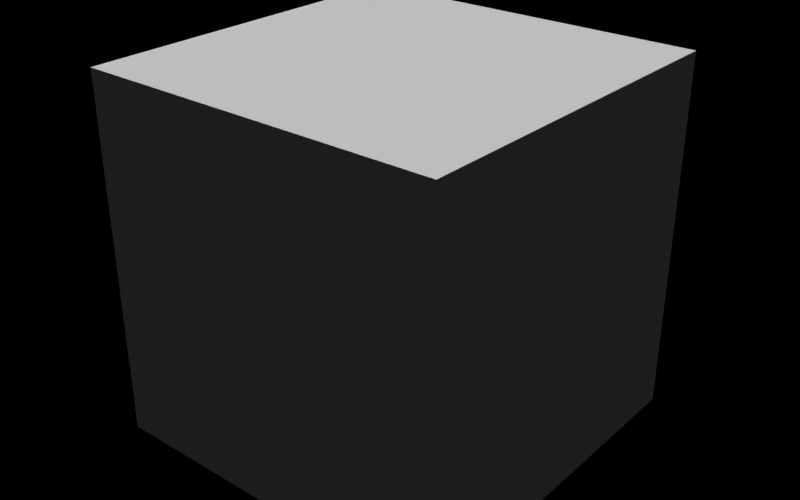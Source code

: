 # Source: main.blend  (saved by Blender 2.79.0; exported with 4.5.12 LTS)
import bpy
from mathutils import Matrix  # noqa: F401  (used for matrix-valued properties, if any)

bpy.ops.wm.read_factory_settings(use_empty=True)
scene = bpy.context.scene
scene.name = 'Scene'

# ---- collections
col_collection_1 = bpy.data.collections.new('Collection 1'); scene.collection.children.link(col_collection_1)

# ---- materials (node trees are filled in below, after node groups)
mat_skybox = bpy.data.materials.new('Skybox')
mat_skybox.alpha_threshold = 0.0
mat_skybox.use_transparent_shadow = False
mat_skybox.roughness = 0.5

# ---- material node trees

# ---- world
world_world = bpy.data.worlds.new('World'); scene.world = world_world
world_world.color = (0.0, 0.0, 0.0)
world_world.use_sun_shadow = False
world_world.sun_shadow_jitter_overblur = 0.0
world_world.cycles.sampling_method = 'MANUAL'

# ---- lights
light_hemi_001 = bpy.data.lights.new('Hemi.001', 'SUN')
light_hemi_001.color = (1.0, 0.8656, 0.6369)
light_hemi_001.transmission_factor = 0.0
light_hemi_001.angle = 0.1993
light_hemi_001.energy = 0.25
light_hemi_001.shadow_buffer_clip_start = 0.5
light_hemi_001.shadow_soft_size = 0.1
light_hemi_001.shadow_cascade_max_distance = 1000.0
light_hemi = bpy.data.lights.new('Hemi', 'SUN')
light_hemi.transmission_factor = 0.0
light_hemi.angle = 0.1993
light_hemi.energy = 2.0
light_hemi.shadow_buffer_clip_start = 0.5
light_hemi.shadow_soft_size = 0.1
light_hemi.shadow_cascade_max_distance = 1000.0
light_point_001 = bpy.data.lights.new('Point.001', 'POINT')
light_point_001.transmission_factor = 0.0
light_point_001.energy = 200.0
light_point_001.shadow_buffer_clip_start = 0.5
light_point_001.shadow_soft_size = 0.1
light_point_001.shadow_maximum_resolution = 0.006
light_point_001.use_absolute_resolution = True

# ---- meshes
me_cube = bpy.data.meshes.new('Cube')
me_cube.from_pydata([(-1.0, -1.0, -1.0), (-1.0, -1.0, 1.0), (-1.0, 1.0, -1.0), (-1.0, 1.0, 1.0), (1.0, -1.0, -1.0), (1.0, -1.0, 1.0), (1.0, 1.0, -1.0), (1.0, 1.0, 1.0)], [], [(0, 2, 3, 1), (2, 6, 7, 3), (6, 4, 5, 7), (4, 0, 1, 5), (2, 0, 4, 6), (7, 5, 1, 3)])
_uv = me_cube.uv_layers.new(name='UVMap')
_uv.uv.foreach_set('vector', [0.6667, 1.0, 0.3334, 1.0, 0.3334, 0.5, 0.6667, 0.5, 1.0, 1.0, 0.6667, 1.0, 0.6667, 0.5, 1.0, 0.5, 0.3333, 0.5, 3.334e-05, 0.5, 3.334e-05, 2.5e-05, 0.3333, 2.5e-05, 0.3333, 1.0, 1.667e-05, 1.0, 1.667e-05, 0.5, 0.3333, 0.5, 0.3334, 2.5e-05, 0.6667, 2.5e-05, 0.6667, 0.5, 0.3334, 0.5, 0.6667, 2.502e-05, 1.0, 2.5e-05, 1.0, 0.5, 0.6667, 0.5])
me_cube.materials.append(mat_skybox)
me_cube.use_remesh_preserve_volume = False
me_cube.use_remesh_preserve_attributes = False
me_cube.use_mirror_vertex_groups = False
me_cube.update()

# ---- objects
ob_cube = bpy.data.objects.new('Cube', me_cube)
ob_light_hemi_001 = bpy.data.objects.new('light_hemi.001', light_hemi_001)
ob_light_hemi = bpy.data.objects.new('light_hemi', light_hemi)
ob_point = bpy.data.objects.new('Point', light_point_001)
ob_controller_main = bpy.data.objects.new('Controller_Main', None)

# ---- transforms, parenting, visibility, modifiers, constraints
ob_cube.location = (0.0, 0.0, 0.0)
ob_cube.scale = (1100.0, 1100.0, 1100.0)
ob_cube.lineart.crease_threshold = 0.0
ob_light_hemi_001.location = (0.0, 0.0, 1.287)
ob_light_hemi_001.rotation_euler = (3.142, -0.0, 0.0)
ob_light_hemi_001.scale = (0.5, 0.5, 0.5)
ob_light_hemi_001.lineart.crease_threshold = 0.0
ob_light_hemi.location = (0.0, 0.0, 1.287)
ob_light_hemi.lineart.crease_threshold = 0.0
ob_point.parent = ob_light_hemi
ob_point.matrix_parent_inverse = Matrix(((1.0, 0.0, 0.0, -0.0), (0.0, 1.0, 0.0, -0.0), (0.0, 0.0, 1.0, -1.287), (0.0, 0.0, 0.0, 1.0)))
ob_point.location = (0.0, 0.0, 0.0)
ob_point.lineart.crease_threshold = 0.0
ob_controller_main.location = (0.0, 0.0, 0.0)
ob_controller_main.empty_display_type = 'CUBE'
ob_controller_main.empty_image_offset = (0.0, 0.0)
ob_controller_main.lineart.crease_threshold = 0.0

# ---- collection membership
col_collection_1.objects.link(ob_cube)
col_collection_1.objects.link(ob_light_hemi_001)
col_collection_1.objects.link(ob_light_hemi)
col_collection_1.objects.link(ob_point)
col_collection_1.objects.link(ob_controller_main)

# ---- scene / render settings (as saved in the file)
scene.frame_start = 1; scene.frame_end = 250; scene.frame_set(5)
scene.render.engine = 'BLENDER_EEVEE_NEXT'
scene.render.resolution_x = 1280
scene.render.resolution_y = 800
scene.render.resolution_percentage = 50
scene.render.dither_intensity = 0.0
scene.cycles.use_denoising = False
scene.cycles.samples = 128
scene.cycles.sampling_pattern = 'TABULATED_SOBOL'
scene.cycles.light_sampling_threshold = 0.0
scene.cycles.use_adaptive_sampling = False
scene.cycles.use_light_tree = False
scene.cycles.blur_glossy = 0.0
scene.cycles.sample_clamp_indirect = 0.0
scene.view_settings.view_transform = 'Standard'
bpy.context.view_layer.update()

# ---- added for rendering (the .blend has no active camera): camera
cam_auto = bpy.data.cameras.new('AutoCamera')
cam_auto.lens = 50.0
cam_auto.sensor_width = 36.0
cam_auto.clip_end = 61885.5
ob_auto_camera = bpy.data.objects.new('AutoCamera', cam_auto)
scene.collection.objects.link(ob_auto_camera)
ob_auto_camera.location = (3526.25, -4231.5, 2821.0)
ob_auto_camera.rotation_euler = (1.09748, -7.21219e-08, 0.694738)
scene.camera = ob_auto_camera
bpy.context.view_layer.update()
